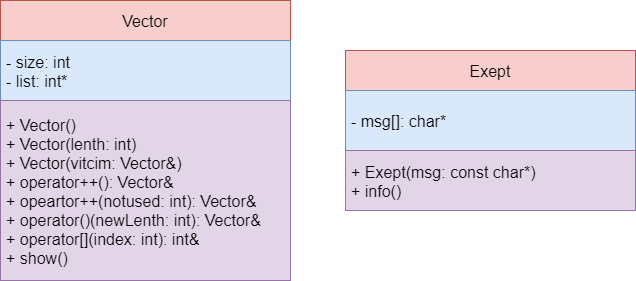

The diagram above was exported from draw.io. Its source (the exported page's mxGraphModel, read from the mxfile embedded in the PNG):
<mxGraphModel dx="1038" dy="649" grid="1" gridSize="10" guides="1" tooltips="1" connect="1" arrows="1" fold="1" page="1" pageScale="1" pageWidth="1300" pageHeight="5000" math="0" shadow="0">
  <root>
    <mxCell id="0" />
    <mxCell id="1" parent="0" />
    <mxCell id="oYItC4lCu_IATcPEN2rJ-1" value="Отрезок" style="swimlane;fontSize=16;fontStyle=0;startSize=40;" vertex="1" parent="1">
      <mxGeometry x="160" y="110" width="290" height="280" as="geometry" />
    </mxCell>
    <mxCell id="oYItC4lCu_IATcPEN2rJ-2" value="Vector" style="swimlane;fontStyle=0;childLayout=stackLayout;horizontal=1;startSize=40;horizontalStack=0;resizeParent=1;resizeParentMax=0;resizeLast=0;collapsible=1;marginBottom=0;fontSize=16;fillColor=#f8cecc;strokeColor=#b85450;" vertex="1" parent="oYItC4lCu_IATcPEN2rJ-1">
      <mxGeometry width="290" height="100" as="geometry" />
    </mxCell>
    <mxCell id="oYItC4lCu_IATcPEN2rJ-3" value="- size: int&#10;- list: int*" style="text;strokeColor=#6c8ebf;fillColor=#dae8fc;align=left;verticalAlign=middle;spacingLeft=4;spacingRight=4;overflow=hidden;points=[[0,0.5],[1,0.5]];portConstraint=eastwest;rotatable=0;fontSize=16;" vertex="1" parent="oYItC4lCu_IATcPEN2rJ-2">
      <mxGeometry y="40" width="290" height="60" as="geometry" />
    </mxCell>
    <mxCell id="oYItC4lCu_IATcPEN2rJ-7" value="+ Vector()&#10;+ Vector(lenth: int)&#10;+ Vector(vitcim: Vector&amp;)&#10;+ operator++(): Vector&amp;&#10;+ opeartor++(notused: int): Vector&amp;&#10;+ operator()(newLenth: int): Vector&amp;&#10;+ operator[](index: int): int&amp;&#10;+ show()" style="text;strokeColor=#9673a6;fillColor=#e1d5e7;align=left;verticalAlign=middle;spacingLeft=4;spacingRight=4;overflow=hidden;points=[[0,0.5],[1,0.5]];portConstraint=eastwest;rotatable=0;fontSize=16;" vertex="1" parent="oYItC4lCu_IATcPEN2rJ-1">
      <mxGeometry y="100" width="290" height="180" as="geometry" />
    </mxCell>
    <mxCell id="oYItC4lCu_IATcPEN2rJ-8" value="Отрезок" style="swimlane;fontSize=16;fontStyle=0;startSize=40;" vertex="1" parent="1">
      <mxGeometry x="505" y="160" width="290" height="160" as="geometry" />
    </mxCell>
    <mxCell id="oYItC4lCu_IATcPEN2rJ-9" value="Exept" style="swimlane;fontStyle=0;childLayout=stackLayout;horizontal=1;startSize=40;horizontalStack=0;resizeParent=1;resizeParentMax=0;resizeLast=0;collapsible=1;marginBottom=0;fontSize=16;fillColor=#f8cecc;strokeColor=#b85450;" vertex="1" parent="oYItC4lCu_IATcPEN2rJ-8">
      <mxGeometry width="290" height="100" as="geometry" />
    </mxCell>
    <mxCell id="oYItC4lCu_IATcPEN2rJ-10" value="- msg[]: char*" style="text;strokeColor=#6c8ebf;fillColor=#dae8fc;align=left;verticalAlign=middle;spacingLeft=4;spacingRight=4;overflow=hidden;points=[[0,0.5],[1,0.5]];portConstraint=eastwest;rotatable=0;fontSize=16;" vertex="1" parent="oYItC4lCu_IATcPEN2rJ-9">
      <mxGeometry y="40" width="290" height="60" as="geometry" />
    </mxCell>
    <mxCell id="oYItC4lCu_IATcPEN2rJ-11" value="+ Exept(msg: const char*)&#10;+ info()" style="text;strokeColor=#9673a6;fillColor=#e1d5e7;align=left;verticalAlign=middle;spacingLeft=4;spacingRight=4;overflow=hidden;points=[[0,0.5],[1,0.5]];portConstraint=eastwest;rotatable=0;fontSize=16;" vertex="1" parent="oYItC4lCu_IATcPEN2rJ-8">
      <mxGeometry y="100" width="290" height="60" as="geometry" />
    </mxCell>
  </root>
</mxGraphModel>